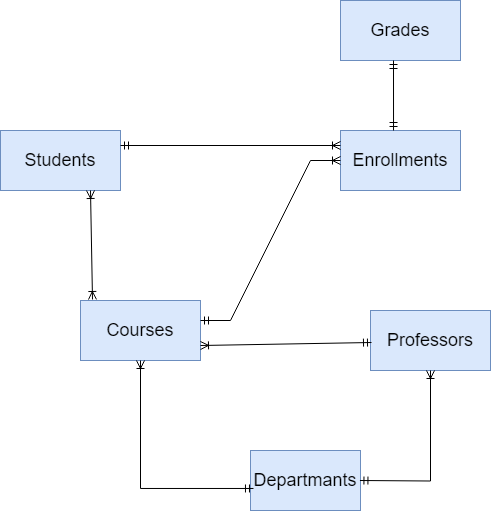

The diagram above was exported from draw.io. Its source (the exported page's mxGraphModel, read from the mxfile embedded in the PNG):
<mxGraphModel dx="738" dy="1619" grid="1" gridSize="10" guides="1" tooltips="1" connect="1" arrows="1" fold="1" page="1" pageScale="1" pageWidth="850" pageHeight="1100" math="0" shadow="0">
  <root>
    <mxCell id="0" />
    <mxCell id="1" parent="0" />
    <mxCell id="iAjd5aEZVTpt97qkwF2H-1" value="&lt;font style=&quot;font-size: 18px;&quot;&gt;Grades&lt;/font&gt;" style="rounded=0;whiteSpace=wrap;html=1;fillColor=#dae8fc;strokeColor=#6c8ebf;" vertex="1" parent="1">
      <mxGeometry x="500" y="-10" width="120" height="60" as="geometry" />
    </mxCell>
    <mxCell id="iAjd5aEZVTpt97qkwF2H-2" value="&lt;font style=&quot;font-size: 18px;&quot;&gt;Departmants&lt;/font&gt;" style="rounded=0;whiteSpace=wrap;html=1;fillColor=#dae8fc;strokeColor=#6c8ebf;" vertex="1" parent="1">
      <mxGeometry x="410" y="440" width="110" height="60" as="geometry" />
    </mxCell>
    <mxCell id="iAjd5aEZVTpt97qkwF2H-3" value="&lt;font style=&quot;font-size: 18px;&quot;&gt;Professors&lt;/font&gt;" style="rounded=0;whiteSpace=wrap;html=1;fillColor=#dae8fc;strokeColor=#6c8ebf;" vertex="1" parent="1">
      <mxGeometry x="530" y="300" width="120" height="60" as="geometry" />
    </mxCell>
    <mxCell id="iAjd5aEZVTpt97qkwF2H-4" value="&lt;font style=&quot;font-size: 18px;&quot;&gt;Courses&lt;/font&gt;" style="rounded=0;whiteSpace=wrap;html=1;fillColor=#dae8fc;strokeColor=#6c8ebf;" vertex="1" parent="1">
      <mxGeometry x="240" y="290" width="120" height="60" as="geometry" />
    </mxCell>
    <mxCell id="iAjd5aEZVTpt97qkwF2H-5" value="&lt;font style=&quot;font-size: 18px;&quot;&gt;Enrollments&lt;/font&gt;" style="rounded=0;whiteSpace=wrap;html=1;fillColor=#dae8fc;strokeColor=#6c8ebf;" vertex="1" parent="1">
      <mxGeometry x="500" y="120" width="120" height="60" as="geometry" />
    </mxCell>
    <mxCell id="iAjd5aEZVTpt97qkwF2H-6" value="&lt;font style=&quot;font-size: 18px;&quot;&gt;Students&lt;/font&gt;" style="rounded=0;whiteSpace=wrap;html=1;fillColor=#dae8fc;strokeColor=#6c8ebf;" vertex="1" parent="1">
      <mxGeometry x="160" y="120" width="120" height="60" as="geometry" />
    </mxCell>
    <mxCell id="iAjd5aEZVTpt97qkwF2H-7" value="" style="edgeStyle=orthogonalEdgeStyle;fontSize=12;html=1;endArrow=ERoneToMany;startArrow=ERmandOne;rounded=0;entryX=0.5;entryY=1;entryDx=0;entryDy=0;" edge="1" parent="1" target="iAjd5aEZVTpt97qkwF2H-3">
      <mxGeometry width="100" height="100" relative="1" as="geometry">
        <mxPoint x="519.45" y="470" as="sourcePoint" />
        <mxPoint x="619.45" y="370" as="targetPoint" />
      </mxGeometry>
    </mxCell>
    <mxCell id="iAjd5aEZVTpt97qkwF2H-8" value="" style="edgeStyle=elbowEdgeStyle;fontSize=12;html=1;endArrow=ERoneToMany;startArrow=ERmandOne;rounded=0;elbow=horizontal;entryX=0.675;entryY=0.983;entryDx=0;entryDy=0;entryPerimeter=0;exitX=0.027;exitY=0.633;exitDx=0;exitDy=0;exitPerimeter=0;" edge="1" parent="1" source="iAjd5aEZVTpt97qkwF2H-2">
      <mxGeometry width="100" height="100" relative="1" as="geometry">
        <mxPoint x="399.1199999999999" y="440" as="sourcePoint" />
        <mxPoint x="300" y="350" as="targetPoint" />
        <Array as="points">
          <mxPoint x="300" y="470" />
        </Array>
      </mxGeometry>
    </mxCell>
    <mxCell id="iAjd5aEZVTpt97qkwF2H-9" value="" style="edgeStyle=entityRelationEdgeStyle;fontSize=12;html=1;endArrow=ERoneToMany;startArrow=ERmandOne;rounded=0;entryX=0;entryY=0.5;entryDx=0;entryDy=0;" edge="1" parent="1" target="iAjd5aEZVTpt97qkwF2H-5">
      <mxGeometry width="100" height="100" relative="1" as="geometry">
        <mxPoint x="360" y="310" as="sourcePoint" />
        <mxPoint x="460" y="210" as="targetPoint" />
      </mxGeometry>
    </mxCell>
    <mxCell id="iAjd5aEZVTpt97qkwF2H-10" value="" style="fontSize=12;html=1;endArrow=ERoneToMany;startArrow=ERmandOne;rounded=0;entryX=0;entryY=0.25;entryDx=0;entryDy=0;exitX=1;exitY=0.25;exitDx=0;exitDy=0;" edge="1" parent="1" source="iAjd5aEZVTpt97qkwF2H-6" target="iAjd5aEZVTpt97qkwF2H-5">
      <mxGeometry width="100" height="100" relative="1" as="geometry">
        <mxPoint x="400" y="320" as="sourcePoint" />
        <mxPoint x="500" y="220" as="targetPoint" />
        <Array as="points" />
      </mxGeometry>
    </mxCell>
    <mxCell id="iAjd5aEZVTpt97qkwF2H-11" value="" style="fontSize=12;html=1;endArrow=ERoneToMany;startArrow=ERoneToMany;rounded=0;entryX=0.75;entryY=1;entryDx=0;entryDy=0;exitX=0.1;exitY=-0.017;exitDx=0;exitDy=0;elbow=vertical;exitPerimeter=0;" edge="1" parent="1" source="iAjd5aEZVTpt97qkwF2H-4" target="iAjd5aEZVTpt97qkwF2H-6">
      <mxGeometry width="100" height="100" relative="1" as="geometry">
        <mxPoint x="233.27" y="290" as="sourcePoint" />
        <mxPoint x="207.27" y="181.98000000000002" as="targetPoint" />
      </mxGeometry>
    </mxCell>
    <mxCell id="iAjd5aEZVTpt97qkwF2H-12" value="" style="fontSize=12;html=1;endArrow=ERoneToMany;startArrow=ERmandOne;rounded=0;entryX=1;entryY=0.75;entryDx=0;entryDy=0;" edge="1" parent="1" target="iAjd5aEZVTpt97qkwF2H-4">
      <mxGeometry width="100" height="100" relative="1" as="geometry">
        <mxPoint x="531" y="332" as="sourcePoint" />
        <mxPoint x="362" y="329" as="targetPoint" />
        <Array as="points" />
      </mxGeometry>
    </mxCell>
    <mxCell id="iAjd5aEZVTpt97qkwF2H-14" value="" style="fontSize=12;html=1;endArrow=ERmandOne;startArrow=ERmandOne;rounded=0;exitX=0.442;exitY=0;exitDx=0;exitDy=0;exitPerimeter=0;" edge="1" parent="1" source="iAjd5aEZVTpt97qkwF2H-5">
      <mxGeometry width="100" height="100" relative="1" as="geometry">
        <mxPoint x="400" y="280" as="sourcePoint" />
        <mxPoint x="553" y="50" as="targetPoint" />
      </mxGeometry>
    </mxCell>
  </root>
</mxGraphModel>